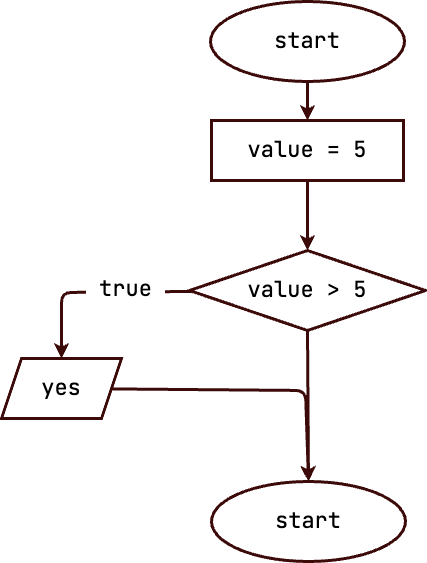

The diagram above was exported from draw.io. Its source (the exported page's mxGraphModel, read from the mxfile embedded in the PNG):
<mxGraphModel dx="825" dy="811" grid="0" gridSize="10" guides="1" tooltips="1" connect="1" arrows="1" fold="1" page="1" pageScale="1" pageWidth="690" pageHeight="980" background="#ffffff" math="0" shadow="0">
  <root>
    <mxCell id="0" />
    <mxCell id="1" parent="0" />
    <mxCell id="6" value="" style="edgeStyle=none;html=1;fontFamily=JetBrains Mono;fontSize=22;strokeWidth=3;strokeColor=#3d0a0a;" parent="1" source="2" target="5" edge="1">
      <mxGeometry relative="1" as="geometry" />
    </mxCell>
    <mxCell id="2" value="start" style="ellipse;whiteSpace=wrap;html=1;fontFamily=JetBrains Mono;fontSize=22;strokeWidth=3;strokeColor=#3d0a0a;" parent="1" vertex="1">
      <mxGeometry x="226" y="54" width="194" height="80" as="geometry" />
    </mxCell>
    <mxCell id="8" value="" style="edgeStyle=none;html=1;strokeColor=#3d0a0a;strokeWidth=3;fontFamily=JetBrains Mono;fontSize=22;" parent="1" source="5" target="7" edge="1">
      <mxGeometry relative="1" as="geometry" />
    </mxCell>
    <mxCell id="5" value="value = 5" style="whiteSpace=wrap;html=1;fontSize=22;fontFamily=JetBrains Mono;strokeWidth=3;strokeColor=#3d0a0a;" parent="1" vertex="1">
      <mxGeometry x="227" y="173" width="192" height="60" as="geometry" />
    </mxCell>
    <mxCell id="12" value="" style="edgeStyle=none;html=1;strokeColor=#3d0a0a;strokeWidth=3;fontFamily=JetBrains Mono;fontSize=22;" parent="1" source="7" target="11" edge="1">
      <mxGeometry relative="1" as="geometry">
        <Array as="points">
          <mxPoint x="77" y="345" />
        </Array>
      </mxGeometry>
    </mxCell>
    <mxCell id="13" value="&amp;nbsp;true&amp;nbsp;" style="edgeLabel;html=1;align=center;verticalAlign=middle;resizable=0;points=[];fontSize=22;fontFamily=JetBrains Mono;" parent="12" vertex="1" connectable="0">
      <mxGeometry x="-0.3156" y="-3" relative="1" as="geometry">
        <mxPoint as="offset" />
      </mxGeometry>
    </mxCell>
    <mxCell id="7" value="value &amp;gt; 5" style="rhombus;whiteSpace=wrap;html=1;fontSize=22;fontFamily=JetBrains Mono;strokeColor=#3d0a0a;strokeWidth=3;" parent="1" vertex="1">
      <mxGeometry x="205" y="303" width="236" height="80" as="geometry" />
    </mxCell>
    <mxCell id="22" style="edgeStyle=none;html=1;entryX=0.5;entryY=0;entryDx=0;entryDy=0;strokeColor=#3d0a0a;strokeWidth=3;fontFamily=JetBrains Mono;fontSize=22;" parent="1" source="11" target="21" edge="1">
      <mxGeometry relative="1" as="geometry">
        <Array as="points">
          <mxPoint x="321" y="443" />
        </Array>
      </mxGeometry>
    </mxCell>
    <mxCell id="11" value="yes" style="shape=parallelogram;perimeter=parallelogramPerimeter;whiteSpace=wrap;html=1;fixedSize=1;fontSize=22;fontFamily=JetBrains Mono;strokeColor=#3d0a0a;strokeWidth=3;" parent="1" vertex="1">
      <mxGeometry x="17" y="411" width="120" height="60" as="geometry" />
    </mxCell>
    <mxCell id="23" style="edgeStyle=none;html=1;strokeColor=#3d0a0a;strokeWidth=3;fontFamily=JetBrains Mono;fontSize=22;entryX=0.5;entryY=0;entryDx=0;entryDy=0;exitX=0.5;exitY=1;exitDx=0;exitDy=0;" parent="1" source="7" target="21" edge="1">
      <mxGeometry relative="1" as="geometry">
        <mxPoint x="381" y="441" as="targetPoint" />
        <Array as="points" />
        <mxPoint x="516.861303744799" y="441.41608876560326" as="sourcePoint" />
      </mxGeometry>
    </mxCell>
    <mxCell id="21" value="start" style="ellipse;whiteSpace=wrap;html=1;fontFamily=JetBrains Mono;fontSize=22;strokeWidth=3;strokeColor=#3d0a0a;" parent="1" vertex="1">
      <mxGeometry x="227" y="534" width="194" height="80" as="geometry" />
    </mxCell>
  </root>
</mxGraphModel>